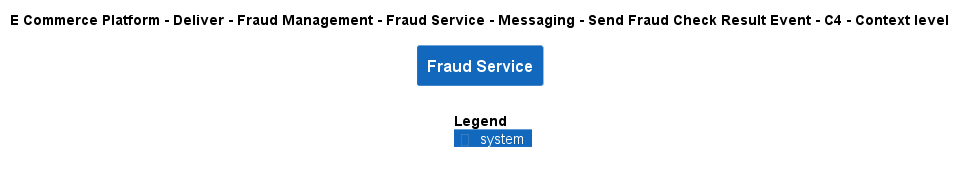

The diagram above was rendered by PlantUML. Its source (embedded in the PNG):
@startuml
!include ..\..\..\..\..\..\..\..\..\.c4s\C4_Context.puml

AddElementTag("c4interflow:lifecycle:new", $bgColor=green, $fontColor=#ffffff, $borderColor=green, $shadowing="False")
AddElementTag("c4interflow:lifecycle:changed", $bgColor=orange, $fontColor=#ffffff, $borderColor=orange, $shadowing="False")
AddElementTag("c4interflow:lifecycle:removed", $bgColor=red, $fontColor=#ffffff, $borderColor=red, $shadowing="False")

AddRelTag("c4interflow:lifecycle:new", $textColor=green, $lineColor=green)
AddRelTag("c4interflow:lifecycle:changed", $textColor=orange, $lineColor=orange)
AddRelTag("c4interflow:lifecycle:removed", $textColor=red, $lineColor=red)

SHOW_PERSON_PORTRAIT()
LAYOUT_TOP_DOWN()

skinparam linetype polyline

title E Commerce Platform - Deliver - Fraud Management - Fraud Service - Messaging - Send Fraud Check Result Event - C4 - Context level

System(ECommercePlatform.Deliver.FraudManagement.SoftwareSystems.FraudService, "Fraud Service", "")



SHOW_LEGEND()
@enduml